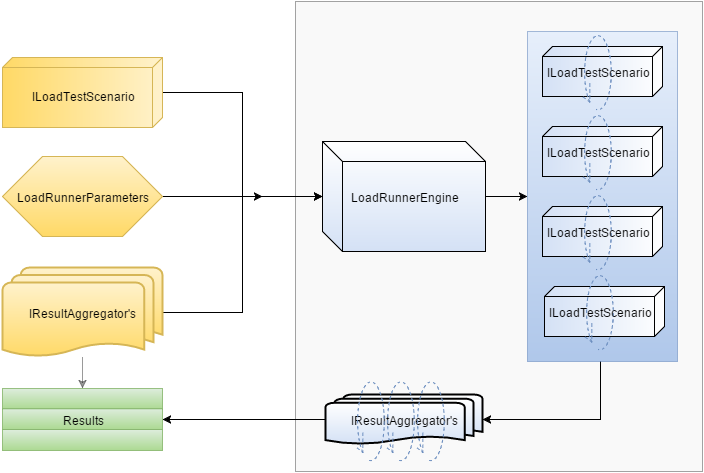

The diagram above was exported from draw.io. Its source (the exported page's mxGraphModel, read from the mxfile embedded in the PNG):
<mxGraphModel dx="1185" dy="706" grid="1" gridSize="10" guides="1" tooltips="1" connect="1" arrows="1" fold="1" page="1" pageScale="1" pageWidth="826" pageHeight="1169" background="#ffffff" math="0">
  <root>
    <mxCell id="0" />
    <mxCell id="1" parent="0" />
    <mxCell id="56" value="" style="whiteSpace=wrap;html=1;opacity=60;plain-gray;gradientColor=#F5F5F5;" vertex="1" parent="1">
      <mxGeometry x="303" y="11" width="407" height="470" as="geometry" />
    </mxCell>
    <mxCell id="52" style="edgeStyle=orthogonalEdgeStyle;rounded=0;html=1;entryX=1;entryY=0.5;entryPerimeter=0;" edge="1" parent="1" source="30" target="32">
      <mxGeometry relative="1" as="geometry">
        <mxPoint x="608" y="436" as="targetPoint" />
        <Array as="points">
          <mxPoint x="608" y="429" />
        </Array>
      </mxGeometry>
    </mxCell>
    <mxCell id="30" value="" style="whiteSpace=wrap;html=1;opacity=60;plain-blue" vertex="1" parent="1">
      <mxGeometry x="535" y="41" width="150" height="330" as="geometry" />
    </mxCell>
    <mxCell id="9" style="edgeStyle=orthogonalEdgeStyle;rounded=0;html=1;entryX=0;entryY=0.5;" edge="1" parent="1" source="2" target="4">
      <mxGeometry relative="1" as="geometry" />
    </mxCell>
    <mxCell id="67" style="edgeStyle=orthogonalEdgeStyle;rounded=0;html=1;entryX=0.5;entryY=0;opacity=40;" edge="1" parent="1" source="2" target="58">
      <mxGeometry relative="1" as="geometry" />
    </mxCell>
    <mxCell id="2" value="IResultAggregator's" style="strokeWidth=2;html=1;shape=mxgraph.flowchart.multi-document;whiteSpace=wrap;plain-yellow" vertex="1" parent="1">
      <mxGeometry x="10" y="277" width="160" height="90" as="geometry" />
    </mxCell>
    <mxCell id="31" style="edgeStyle=orthogonalEdgeStyle;rounded=0;html=1;entryX=0;entryY=0.5;" edge="1" parent="1" source="4" target="30">
      <mxGeometry relative="1" as="geometry" />
    </mxCell>
    <mxCell id="4" value="LoadRunnerEngine" style="shape=cube;whiteSpace=wrap;html=1;gradientColor=#D4E1F5;" vertex="1" parent="1">
      <mxGeometry x="330" y="151" width="163" height="110" as="geometry" />
    </mxCell>
    <mxCell id="7" style="edgeStyle=orthogonalEdgeStyle;rounded=0;html=1;entryX=0;entryY=0.5;" edge="1" parent="1" source="5" target="4">
      <mxGeometry relative="1" as="geometry" />
    </mxCell>
    <mxCell id="5" value="" style="verticalAlign=top;align=left;spacingTop=8;spacingLeft=2;spacingRight=12;shape=cube;size=10;direction=south;fontStyle=4;html=1;plain-yellow" vertex="1" parent="1">
      <mxGeometry x="10" y="67" width="160" height="70" as="geometry" />
    </mxCell>
    <mxCell id="8" style="edgeStyle=orthogonalEdgeStyle;rounded=0;html=1;" edge="1" parent="1" source="6">
      <mxGeometry relative="1" as="geometry">
        <mxPoint x="270" y="206" as="targetPoint" />
      </mxGeometry>
    </mxCell>
    <mxCell id="6" value="LoadRunnerParameters" style="shape=hexagon;perimeter=hexagonPerimeter;whiteSpace=wrap;html=1;plain-yellow" vertex="1" parent="1">
      <mxGeometry x="10" y="166" width="160" height="80" as="geometry" />
    </mxCell>
    <mxCell id="63" style="edgeStyle=orthogonalEdgeStyle;rounded=0;html=1;exitX=1;exitY=0.25;entryX=1;entryY=0.25;" edge="1" parent="1" source="18" target="18">
      <mxGeometry relative="1" as="geometry" />
    </mxCell>
    <mxCell id="18" value="" style="verticalAlign=top;align=left;spacingTop=8;spacingLeft=2;spacingRight=12;shape=cube;size=10;direction=south;fontStyle=4;html=1;gradientColor=#D4E1F5;" vertex="1" parent="1">
      <mxGeometry x="550" y="136" width="120" height="50" as="geometry" />
    </mxCell>
    <mxCell id="19" value="&lt;span&gt;ILoadTestScenario&lt;/span&gt;" style="shape=mxgraph.bpmn.loop;html=1;plain-blue;dashed=1;" vertex="1" parent="1">
      <mxGeometry x="590" y="121" width="30" height="80" as="geometry" />
    </mxCell>
    <mxCell id="25" value="" style="verticalAlign=top;align=left;spacingTop=8;spacingLeft=2;spacingRight=12;shape=cube;size=10;direction=south;fontStyle=4;html=1;gradientColor=#D4E1F5;" vertex="1" parent="1">
      <mxGeometry x="552" y="296" width="120" height="50" as="geometry" />
    </mxCell>
    <mxCell id="26" value="&lt;span&gt;ILoadTestScenario&lt;/span&gt;" style="shape=mxgraph.bpmn.loop;html=1;plain-blue;dashed=1;" vertex="1" parent="1">
      <mxGeometry x="592" y="281" width="30" height="80" as="geometry" />
    </mxCell>
    <mxCell id="27" value="" style="verticalAlign=top;align=left;spacingTop=8;spacingLeft=2;spacingRight=12;shape=cube;size=10;direction=south;fontStyle=4;html=1;gradientColor=#D4E1F5;" vertex="1" parent="1">
      <mxGeometry x="550" y="216" width="120" height="50" as="geometry" />
    </mxCell>
    <mxCell id="28" value="&lt;span&gt;ILoadTestScenario&lt;/span&gt;" style="shape=mxgraph.bpmn.loop;html=1;plain-blue;dashed=1;" vertex="1" parent="1">
      <mxGeometry x="590" y="201" width="30" height="80" as="geometry" />
    </mxCell>
    <mxCell id="61" style="edgeStyle=orthogonalEdgeStyle;rounded=0;html=1;entryX=1;entryY=0.5;" edge="1" parent="1" source="32" target="59">
      <mxGeometry relative="1" as="geometry" />
    </mxCell>
    <mxCell id="32" value="IResultAggregator's" style="strokeWidth=2;html=1;shape=mxgraph.flowchart.multi-document;whiteSpace=wrap;gradientColor=#D4E1F5;" vertex="1" parent="1">
      <mxGeometry x="333" y="404" width="157" height="50" as="geometry" />
    </mxCell>
    <mxCell id="35" value="" style="shape=mxgraph.bpmn.loop;html=1;plain-blue;dashed=1;" vertex="1" parent="1">
      <mxGeometry x="393" y="387" width="30" height="85" as="geometry" />
    </mxCell>
    <mxCell id="36" value="" style="shape=mxgraph.bpmn.loop;html=1;plain-blue;dashed=1;" vertex="1" parent="1">
      <mxGeometry x="363" y="387" width="30" height="85" as="geometry" />
    </mxCell>
    <mxCell id="37" value="" style="shape=mxgraph.bpmn.loop;html=1;plain-blue;dashed=1;" vertex="1" parent="1">
      <mxGeometry x="423" y="387" width="30" height="85" as="geometry" />
    </mxCell>
    <mxCell id="53" value="" style="verticalAlign=top;align=left;spacingTop=8;spacingLeft=2;spacingRight=12;shape=cube;size=10;direction=south;fontStyle=4;html=1;gradientColor=#D4E1F5;" vertex="1" parent="1">
      <mxGeometry x="550" y="56" width="120" height="50" as="geometry" />
    </mxCell>
    <mxCell id="54" value="&lt;span&gt;ILoadTestScenario&lt;/span&gt;" style="shape=mxgraph.bpmn.loop;html=1;plain-blue;dashed=1;" vertex="1" parent="1">
      <mxGeometry x="590" y="41" width="30" height="80" as="geometry" />
    </mxCell>
    <mxCell id="58" value="" style="whiteSpace=wrap;html=1;plain-green;opacity=80;" vertex="1" parent="1">
      <mxGeometry x="10" y="398" width="160" height="21" as="geometry" />
    </mxCell>
    <mxCell id="59" value="Results" style="whiteSpace=wrap;html=1;plain-green;opacity=80;" vertex="1" parent="1">
      <mxGeometry x="10" y="418" width="160" height="21" as="geometry" />
    </mxCell>
    <mxCell id="60" value="" style="whiteSpace=wrap;html=1;plain-green;opacity=80;" vertex="1" parent="1">
      <mxGeometry x="10" y="439" width="160" height="21" as="geometry" />
    </mxCell>
    <mxCell id="62" value="ILoadTestScenario" style="text;html=1;strokeColor=none;fillColor=none;align=center;verticalAlign=middle;whiteSpace=wrap;overflow=hidden;" vertex="1" parent="1">
      <mxGeometry x="30" y="95" width="120" height="20" as="geometry" />
    </mxCell>
  </root>
</mxGraphModel>